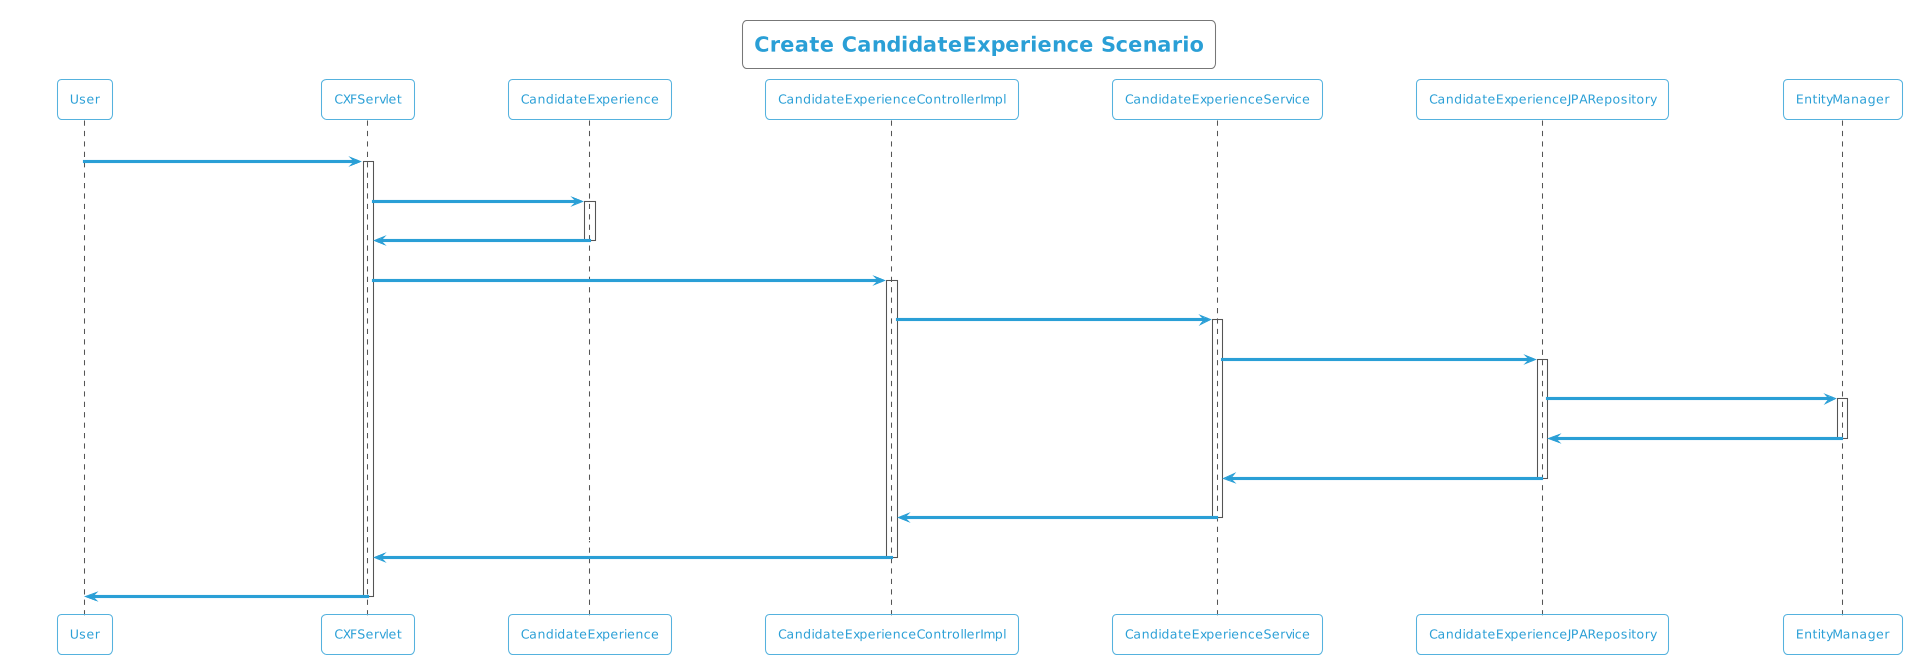

The diagram above was rendered by PlantUML. Its source (embedded in the PNG):
@startuml
!theme cyborg-outline
title Create CandidateExperience Scenario
participant User
User -> CXFServlet: POST, CandidateExperience
activate CXFServlet
CXFServlet -> CandidateExperience: << create >>
activate CandidateExperience
CandidateExperience -> CXFServlet: << instance >>
deactivate CandidateExperience
CXFServlet -> CandidateExperienceControllerImpl: create(:CandidateExperience)
activate CandidateExperienceControllerImpl
CandidateExperienceControllerImpl -> CandidateExperienceService: create(:CandidateExperience)
activate CandidateExperienceService
CandidateExperienceService -> CandidateExperienceJPARepository: create(:CandidateExperience)
activate CandidateExperienceJPARepository
CandidateExperienceJPARepository -> EntityManager: save(:CandidateExperience)
activate EntityManager
EntityManager -> CandidateExperienceJPARepository: << persisted CandidateExperience >>
deactivate EntityManager
CandidateExperienceJPARepository -> CandidateExperienceService: << persisted CandidateExperience >>
deactivate CandidateExperienceJPARepository
CandidateExperienceService -> CandidateExperienceControllerImpl: << persisted CandidateExperience >>
deactivate CandidateExperienceService
CandidateExperienceControllerImpl -> CXFServlet: << persisted CandidateExperience >>
deactivate CandidateExperienceControllerImpl
CXFServlet -> User: marshalled CandidateExperience XML
deactivate CXFServlet
@enduml